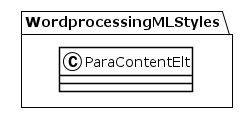

The diagram above was rendered by PlantUML. Its source (embedded in the PNG):
@startuml
!theme plain
package WordprocessingMLStyles {
class ParaContentElt {
}
}
@enduml